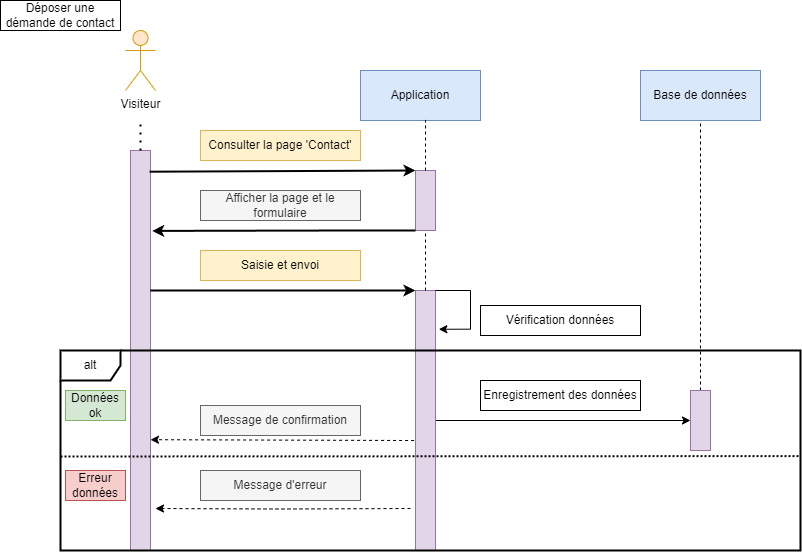

The diagram above was exported from draw.io. Its source (the exported page's mxGraphModel, read from the mxfile embedded in the PNG):
<mxGraphModel dx="1434" dy="854" grid="1" gridSize="10" guides="1" tooltips="1" connect="1" arrows="1" fold="1" page="1" pageScale="1" pageWidth="850" pageHeight="1100" math="0" shadow="0">
  <root>
    <mxCell id="0" />
    <mxCell id="1" parent="0" />
    <mxCell id="OWeMHM3h5cguJFTslsyD-8" value="Application" style="html=1;whiteSpace=wrap;fillColor=#dae8fc;strokeColor=#6c8ebf;" parent="1" vertex="1">
      <mxGeometry x="360" y="160" width="120" height="50" as="geometry" />
    </mxCell>
    <mxCell id="OWeMHM3h5cguJFTslsyD-9" value="Base de données" style="html=1;whiteSpace=wrap;fillColor=#dae8fc;strokeColor=#6c8ebf;" parent="1" vertex="1">
      <mxGeometry x="640" y="160" width="120" height="50" as="geometry" />
    </mxCell>
    <mxCell id="OWeMHM3h5cguJFTslsyD-10" value="" style="rounded=0;whiteSpace=wrap;html=1;fillColor=#e1d5e7;strokeColor=#9673a6;" parent="1" vertex="1">
      <mxGeometry x="130" y="240" width="20" height="400" as="geometry" />
    </mxCell>
    <mxCell id="OWeMHM3h5cguJFTslsyD-12" value="" style="rounded=0;whiteSpace=wrap;html=1;fillColor=#e1d5e7;strokeColor=#9673a6;" parent="1" vertex="1">
      <mxGeometry x="415" y="260" width="20" height="60" as="geometry" />
    </mxCell>
    <mxCell id="OWeMHM3h5cguJFTslsyD-14" value="" style="endArrow=classic;html=1;rounded=0;exitX=0.958;exitY=0.053;exitDx=0;exitDy=0;exitPerimeter=0;entryX=0;entryY=0;entryDx=0;entryDy=0;strokeWidth=2;" parent="1" source="OWeMHM3h5cguJFTslsyD-10" target="OWeMHM3h5cguJFTslsyD-12" edge="1">
      <mxGeometry width="50" height="50" relative="1" as="geometry">
        <mxPoint x="290" y="330" as="sourcePoint" />
        <mxPoint x="340" y="280" as="targetPoint" />
      </mxGeometry>
    </mxCell>
    <mxCell id="OWeMHM3h5cguJFTslsyD-15" value="" style="endArrow=none;dashed=1;html=1;dashPattern=1 3;strokeWidth=2;rounded=0;entryX=0.5;entryY=1;entryDx=0;entryDy=0;exitX=0.5;exitY=0;exitDx=0;exitDy=0;" parent="1" source="OWeMHM3h5cguJFTslsyD-10" edge="1">
      <mxGeometry width="50" height="50" relative="1" as="geometry">
        <mxPoint x="290" y="330" as="sourcePoint" />
        <mxPoint x="140" y="210" as="targetPoint" />
      </mxGeometry>
    </mxCell>
    <mxCell id="OWeMHM3h5cguJFTslsyD-20" value="" style="endArrow=none;dashed=1;html=1;rounded=0;entryX=0.542;entryY=0.989;entryDx=0;entryDy=0;entryPerimeter=0;exitX=0.5;exitY=0;exitDx=0;exitDy=0;" parent="1" source="OWeMHM3h5cguJFTslsyD-12" target="OWeMHM3h5cguJFTslsyD-8" edge="1">
      <mxGeometry width="50" height="50" relative="1" as="geometry">
        <mxPoint x="290" y="330" as="sourcePoint" />
        <mxPoint x="340" y="280" as="targetPoint" />
      </mxGeometry>
    </mxCell>
    <mxCell id="OWeMHM3h5cguJFTslsyD-21" value="Visiteur" style="shape=umlActor;verticalLabelPosition=bottom;verticalAlign=top;html=1;outlineConnect=0;fillColor=#ffe6cc;strokeColor=#d79b00;gradientColor=none;shadow=0;" parent="1" vertex="1">
      <mxGeometry x="125" y="120" width="30" height="60" as="geometry" />
    </mxCell>
    <mxCell id="OWeMHM3h5cguJFTslsyD-22" value="Déposer une démande de contact" style="text;html=1;align=center;verticalAlign=middle;whiteSpace=wrap;rounded=0;strokeColor=default;fillColor=default;" parent="1" vertex="1">
      <mxGeometry y="90" width="120" height="30" as="geometry" />
    </mxCell>
    <mxCell id="OWeMHM3h5cguJFTslsyD-25" value="Afficher la page et le formulaire" style="text;html=1;strokeColor=#666666;fillColor=#f5f5f5;align=center;verticalAlign=middle;whiteSpace=wrap;rounded=0;fontColor=#333333;" parent="1" vertex="1">
      <mxGeometry x="200" y="280" width="160" height="30" as="geometry" />
    </mxCell>
    <mxCell id="OWeMHM3h5cguJFTslsyD-35" value="Consulter la page 'Contact'" style="text;html=1;strokeColor=#d6b656;fillColor=#fff2cc;align=center;verticalAlign=middle;whiteSpace=wrap;rounded=0;" parent="1" vertex="1">
      <mxGeometry x="200" y="220" width="160" height="30" as="geometry" />
    </mxCell>
    <mxCell id="OWeMHM3h5cguJFTslsyD-72" style="edgeStyle=orthogonalEdgeStyle;rounded=0;orthogonalLoop=1;jettySize=auto;html=1;exitX=1;exitY=0.5;exitDx=0;exitDy=0;entryX=0;entryY=0.5;entryDx=0;entryDy=0;" parent="1" source="OWeMHM3h5cguJFTslsyD-39" target="OWeMHM3h5cguJFTslsyD-71" edge="1">
      <mxGeometry relative="1" as="geometry" />
    </mxCell>
    <mxCell id="OWeMHM3h5cguJFTslsyD-39" value="" style="rounded=0;whiteSpace=wrap;html=1;fillColor=#e1d5e7;strokeColor=#9673a6;" parent="1" vertex="1">
      <mxGeometry x="415" y="380" width="20" height="260" as="geometry" />
    </mxCell>
    <mxCell id="OWeMHM3h5cguJFTslsyD-40" value="" style="endArrow=none;dashed=1;html=1;rounded=0;entryX=0.542;entryY=0.989;entryDx=0;entryDy=0;entryPerimeter=0;exitX=0.5;exitY=0;exitDx=0;exitDy=0;" parent="1" source="OWeMHM3h5cguJFTslsyD-39" edge="1">
      <mxGeometry width="50" height="50" relative="1" as="geometry">
        <mxPoint x="425" y="371" as="sourcePoint" />
        <mxPoint x="425" y="320" as="targetPoint" />
      </mxGeometry>
    </mxCell>
    <mxCell id="OWeMHM3h5cguJFTslsyD-43" value="" style="endArrow=classic;html=1;rounded=0;entryX=0;entryY=0;entryDx=0;entryDy=0;strokeWidth=2;" parent="1" target="OWeMHM3h5cguJFTslsyD-39" edge="1">
      <mxGeometry width="50" height="50" relative="1" as="geometry">
        <mxPoint x="150" y="380" as="sourcePoint" />
        <mxPoint x="330" y="310" as="targetPoint" />
      </mxGeometry>
    </mxCell>
    <mxCell id="OWeMHM3h5cguJFTslsyD-44" value="Saisie et envoi" style="text;html=1;strokeColor=#d6b656;fillColor=#fff2cc;align=center;verticalAlign=middle;whiteSpace=wrap;rounded=0;" parent="1" vertex="1">
      <mxGeometry x="200" y="340" width="160" height="30" as="geometry" />
    </mxCell>
    <mxCell id="OWeMHM3h5cguJFTslsyD-50" value="Vérification données" style="text;html=1;strokeColor=default;fillColor=default;align=center;verticalAlign=middle;whiteSpace=wrap;rounded=0;" parent="1" vertex="1">
      <mxGeometry x="480" y="395" width="160" height="30" as="geometry" />
    </mxCell>
    <mxCell id="OWeMHM3h5cguJFTslsyD-53" value="alt" style="shape=umlFrame;whiteSpace=wrap;html=1;pointerEvents=0;strokeWidth=2;" parent="1" vertex="1">
      <mxGeometry x="60" y="440" width="740" height="200" as="geometry" />
    </mxCell>
    <mxCell id="OWeMHM3h5cguJFTslsyD-54" style="edgeStyle=orthogonalEdgeStyle;rounded=0;orthogonalLoop=1;jettySize=auto;html=1;exitX=0;exitY=1;exitDx=0;exitDy=0;entryX=1.083;entryY=0.201;entryDx=0;entryDy=0;entryPerimeter=0;strokeWidth=2;" parent="1" source="OWeMHM3h5cguJFTslsyD-12" target="OWeMHM3h5cguJFTslsyD-10" edge="1">
      <mxGeometry relative="1" as="geometry">
        <Array as="points">
          <mxPoint x="350" y="320" />
          <mxPoint x="350" y="320" />
        </Array>
      </mxGeometry>
    </mxCell>
    <mxCell id="OWeMHM3h5cguJFTslsyD-55" style="edgeStyle=orthogonalEdgeStyle;rounded=0;orthogonalLoop=1;jettySize=auto;html=1;exitX=1;exitY=0;exitDx=0;exitDy=0;entryX=1.167;entryY=0.149;entryDx=0;entryDy=0;entryPerimeter=0;" parent="1" source="OWeMHM3h5cguJFTslsyD-39" target="OWeMHM3h5cguJFTslsyD-39" edge="1">
      <mxGeometry relative="1" as="geometry">
        <Array as="points">
          <mxPoint x="470" y="380" />
          <mxPoint x="470" y="419" />
        </Array>
      </mxGeometry>
    </mxCell>
    <mxCell id="OWeMHM3h5cguJFTslsyD-56" value="" style="endArrow=none;dashed=1;html=1;dashPattern=1 1;strokeWidth=2;rounded=0;entryX=0.998;entryY=0.528;entryDx=0;entryDy=0;entryPerimeter=0;" parent="1" target="OWeMHM3h5cguJFTslsyD-53" edge="1">
      <mxGeometry width="50" height="50" relative="1" as="geometry">
        <mxPoint x="60" y="546" as="sourcePoint" />
        <mxPoint x="420" y="480" as="targetPoint" />
      </mxGeometry>
    </mxCell>
    <mxCell id="OWeMHM3h5cguJFTslsyD-57" value="Données ok" style="text;html=1;strokeColor=#82b366;fillColor=#d5e8d4;align=center;verticalAlign=middle;whiteSpace=wrap;rounded=0;" parent="1" vertex="1">
      <mxGeometry x="65" y="480" width="60" height="30" as="geometry" />
    </mxCell>
    <mxCell id="OWeMHM3h5cguJFTslsyD-58" value="Erreur données" style="text;html=1;strokeColor=#b85450;fillColor=#f8cecc;align=center;verticalAlign=middle;whiteSpace=wrap;rounded=0;" parent="1" vertex="1">
      <mxGeometry x="65" y="560" width="60" height="30" as="geometry" />
    </mxCell>
    <mxCell id="OWeMHM3h5cguJFTslsyD-61" style="edgeStyle=orthogonalEdgeStyle;rounded=0;orthogonalLoop=1;jettySize=auto;html=1;entryX=1.25;entryY=0.895;entryDx=0;entryDy=0;entryPerimeter=0;dashed=1;" parent="1" target="OWeMHM3h5cguJFTslsyD-10" edge="1">
      <mxGeometry relative="1" as="geometry">
        <mxPoint x="410" y="598" as="sourcePoint" />
      </mxGeometry>
    </mxCell>
    <mxCell id="OWeMHM3h5cguJFTslsyD-62" value="Message d'erreur" style="text;html=1;strokeColor=#666666;fillColor=#f5f5f5;align=center;verticalAlign=middle;whiteSpace=wrap;rounded=0;fontColor=#333333;" parent="1" vertex="1">
      <mxGeometry x="200" y="560" width="160" height="30" as="geometry" />
    </mxCell>
    <mxCell id="OWeMHM3h5cguJFTslsyD-63" value="Message de confirmation" style="text;html=1;strokeColor=#666666;fillColor=#f5f5f5;align=center;verticalAlign=middle;whiteSpace=wrap;rounded=0;fontColor=#333333;" parent="1" vertex="1">
      <mxGeometry x="200" y="495" width="160" height="30" as="geometry" />
    </mxCell>
    <mxCell id="OWeMHM3h5cguJFTslsyD-67" value="" style="endArrow=classic;html=1;rounded=0;entryX=1;entryY=0.723;entryDx=0;entryDy=0;entryPerimeter=0;exitX=-0.07;exitY=0.577;exitDx=0;exitDy=0;exitPerimeter=0;dashed=1;" parent="1" source="OWeMHM3h5cguJFTslsyD-39" target="OWeMHM3h5cguJFTslsyD-10" edge="1">
      <mxGeometry width="50" height="50" relative="1" as="geometry">
        <mxPoint x="380" y="530" as="sourcePoint" />
        <mxPoint x="420" y="400" as="targetPoint" />
      </mxGeometry>
    </mxCell>
    <mxCell id="OWeMHM3h5cguJFTslsyD-70" value="" style="endArrow=none;dashed=1;html=1;rounded=0;entryX=0.5;entryY=1;entryDx=0;entryDy=0;" parent="1" target="OWeMHM3h5cguJFTslsyD-9" edge="1">
      <mxGeometry width="50" height="50" relative="1" as="geometry">
        <mxPoint x="700" y="480" as="sourcePoint" />
        <mxPoint x="704.9999999999998" y="330" as="targetPoint" />
      </mxGeometry>
    </mxCell>
    <mxCell id="OWeMHM3h5cguJFTslsyD-71" value="" style="rounded=0;whiteSpace=wrap;html=1;fillColor=#e1d5e7;strokeColor=#9673a6;" parent="1" vertex="1">
      <mxGeometry x="690" y="480" width="20" height="60" as="geometry" />
    </mxCell>
    <mxCell id="OWeMHM3h5cguJFTslsyD-73" value="Enregistrement des données" style="text;html=1;strokeColor=default;fillColor=default;align=center;verticalAlign=middle;whiteSpace=wrap;rounded=0;" parent="1" vertex="1">
      <mxGeometry x="480" y="470" width="160" height="30" as="geometry" />
    </mxCell>
  </root>
</mxGraphModel>